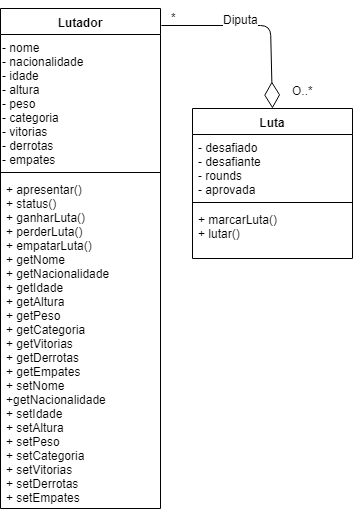

The diagram above was exported from draw.io. Its source (the exported page's mxGraphModel, read from the mxfile embedded in the PNG):
<mxGraphModel dx="460" dy="701" grid="1" gridSize="10" guides="1" tooltips="1" connect="1" arrows="1" fold="1" page="1" pageScale="1" pageWidth="850" pageHeight="1100" math="0" shadow="0">
  <root>
    <mxCell id="0" />
    <mxCell id="1" parent="0" />
    <mxCell id="kmoWhKqySJGeLkl8TZrD-1" value="Lutador" style="swimlane;fontStyle=1;align=center;verticalAlign=top;childLayout=stackLayout;horizontal=1;startSize=26;horizontalStack=0;resizeParent=1;resizeParentMax=0;resizeLast=0;collapsible=1;marginBottom=0;" vertex="1" parent="1">
      <mxGeometry x="70" y="220" width="160" height="500" as="geometry" />
    </mxCell>
    <mxCell id="kmoWhKqySJGeLkl8TZrD-8" value="- nome&lt;br&gt;- nacionalidade&lt;br&gt;- idade&lt;br&gt;- altura&lt;br&gt;- peso&lt;br&gt;- categoria&lt;br&gt;- vitorias&lt;br&gt;- derrotas&lt;br&gt;- empates" style="text;html=1;" vertex="1" parent="kmoWhKqySJGeLkl8TZrD-1">
      <mxGeometry y="26" width="160" height="134" as="geometry" />
    </mxCell>
    <mxCell id="kmoWhKqySJGeLkl8TZrD-3" value="" style="line;strokeWidth=1;fillColor=none;align=left;verticalAlign=middle;spacingTop=-1;spacingLeft=3;spacingRight=3;rotatable=0;labelPosition=right;points=[];portConstraint=eastwest;" vertex="1" parent="kmoWhKqySJGeLkl8TZrD-1">
      <mxGeometry y="160" width="160" height="8" as="geometry" />
    </mxCell>
    <mxCell id="kmoWhKqySJGeLkl8TZrD-11" value="+ apresentar()&#10;+ status()&#10;+ ganharLuta()&#10;+ perderLuta()&#10;+ empatarLuta()&#10;+ getNome&#10;+ getNacionalidade&#10;+ getIdade&#10;+ getAltura&#10;+ getPeso&#10;+ getCategoria&#10;+ getVitorias&#10;+ getDerrotas&#10;+ getEmpates&#10;+ setNome&#10;+getNacionalidade&#10;+ setIdade&#10;+ setAltura&#10;+ setPeso&#10;+ setCategoria&#10;+ setVitorias&#10;+ setDerrotas&#10;+ setEmpates&#10;" style="text;strokeColor=none;fillColor=none;align=left;verticalAlign=top;spacingLeft=4;spacingRight=4;overflow=hidden;rotatable=0;points=[[0,0.5],[1,0.5]];portConstraint=eastwest;" vertex="1" parent="kmoWhKqySJGeLkl8TZrD-1">
      <mxGeometry y="168" width="160" height="332" as="geometry" />
    </mxCell>
    <mxCell id="kmoWhKqySJGeLkl8TZrD-37" value="Luta&#10;" style="swimlane;fontStyle=1;align=center;verticalAlign=top;childLayout=stackLayout;horizontal=1;startSize=26;horizontalStack=0;resizeParent=1;resizeParentMax=0;resizeLast=0;collapsible=1;marginBottom=0;" vertex="1" parent="1">
      <mxGeometry x="262" y="320" width="160" height="150" as="geometry" />
    </mxCell>
    <mxCell id="kmoWhKqySJGeLkl8TZrD-38" value="- desafiado&#10;- desafiante&#10;- rounds&#10;- aprovada" style="text;strokeColor=none;fillColor=none;align=left;verticalAlign=top;spacingLeft=4;spacingRight=4;overflow=hidden;rotatable=0;points=[[0,0.5],[1,0.5]];portConstraint=eastwest;" vertex="1" parent="kmoWhKqySJGeLkl8TZrD-37">
      <mxGeometry y="26" width="160" height="64" as="geometry" />
    </mxCell>
    <mxCell id="kmoWhKqySJGeLkl8TZrD-39" value="" style="line;strokeWidth=1;fillColor=none;align=left;verticalAlign=middle;spacingTop=-1;spacingLeft=3;spacingRight=3;rotatable=0;labelPosition=right;points=[];portConstraint=eastwest;" vertex="1" parent="kmoWhKqySJGeLkl8TZrD-37">
      <mxGeometry y="90" width="160" height="8" as="geometry" />
    </mxCell>
    <mxCell id="kmoWhKqySJGeLkl8TZrD-40" value="+ marcarLuta()&#10;+ lutar()" style="text;strokeColor=none;fillColor=none;align=left;verticalAlign=top;spacingLeft=4;spacingRight=4;overflow=hidden;rotatable=0;points=[[0,0.5],[1,0.5]];portConstraint=eastwest;" vertex="1" parent="kmoWhKqySJGeLkl8TZrD-37">
      <mxGeometry y="98" width="160" height="52" as="geometry" />
    </mxCell>
    <mxCell id="kmoWhKqySJGeLkl8TZrD-48" value="" style="endArrow=diamondThin;endFill=0;endSize=24;html=1;shadow=0;exitX=1.006;exitY=0.034;exitDx=0;exitDy=0;entryX=0.5;entryY=0;entryDx=0;entryDy=0;exitPerimeter=0;" edge="1" parent="1" source="kmoWhKqySJGeLkl8TZrD-1" target="kmoWhKqySJGeLkl8TZrD-37">
      <mxGeometry width="160" relative="1" as="geometry">
        <mxPoint x="70" y="740" as="sourcePoint" />
        <mxPoint x="230" y="740" as="targetPoint" />
        <Array as="points">
          <mxPoint x="340" y="237" />
        </Array>
      </mxGeometry>
    </mxCell>
    <mxCell id="kmoWhKqySJGeLkl8TZrD-50" value="Diputa" style="text;html=1;resizable=0;points=[];align=center;verticalAlign=middle;labelBackgroundColor=#ffffff;" vertex="1" connectable="0" parent="kmoWhKqySJGeLkl8TZrD-48">
      <mxGeometry x="-0.1046" y="-2" relative="1" as="geometry">
        <mxPoint x="-7" y="-9" as="offset" />
      </mxGeometry>
    </mxCell>
    <mxCell id="kmoWhKqySJGeLkl8TZrD-51" value="*" style="text;html=1;resizable=0;points=[];autosize=1;align=left;verticalAlign=top;spacingTop=-4;" vertex="1" parent="1">
      <mxGeometry x="239" y="220" width="20" height="20" as="geometry" />
    </mxCell>
    <mxCell id="kmoWhKqySJGeLkl8TZrD-52" value="O..*" style="text;html=1;resizable=0;points=[];autosize=1;align=left;verticalAlign=top;spacingTop=-4;" vertex="1" parent="1">
      <mxGeometry x="360" y="293" width="40" height="20" as="geometry" />
    </mxCell>
  </root>
</mxGraphModel>